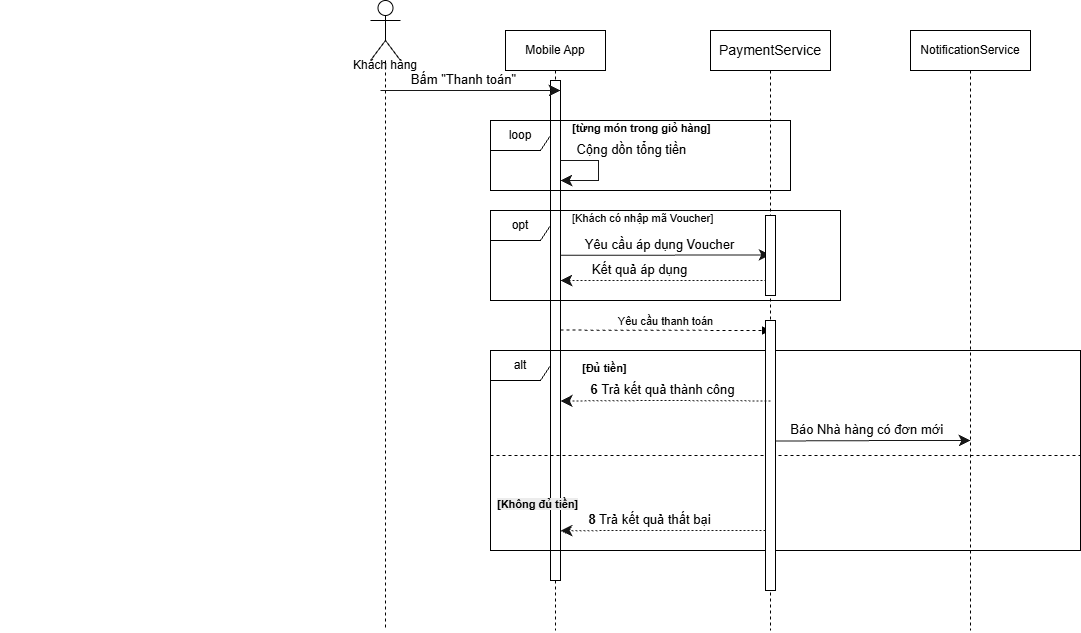

The diagram above was exported from draw.io. Its source (the exported page's mxGraphModel, read from the mxfile embedded in the PNG):
<mxGraphModel dx="2020" dy="648" grid="1" gridSize="10" guides="1" tooltips="1" connect="1" arrows="1" fold="1" page="1" pageScale="1" pageWidth="850" pageHeight="1100" math="0" shadow="0">
  <root>
    <mxCell id="0" />
    <mxCell id="1" parent="0" />
    <mxCell id="app" parent="1" style="shape=umlLifeline;perimeter=lifelinePerimeter;whiteSpace=wrap;html=1;container=1;dropTarget=0;collapsible=0;recursiveResize=0;outlineConnect=0;portConstraint=eastwest;" value="Mobile App" vertex="1">
      <mxGeometry height="600" width="100" x="255" y="80" as="geometry" />
    </mxCell>
    <mxCell id="gTbu7r7o0YXqaiKaKOUP-3" parent="app" style="html=1;points=[[0,0,0,0,5],[0,1,0,0,-5],[1,0,0,0,5],[1,1,0,0,-5]];perimeter=orthogonalPerimeter;outlineConnect=0;targetShapes=umlLifeline;portConstraint=eastwest;newEdgeStyle={&quot;curved&quot;:0,&quot;rounded&quot;:0};" value="" vertex="1">
      <mxGeometry height="500" width="10" x="45" y="50" as="geometry" />
    </mxCell>
    <mxCell id="notif" parent="1" style="shape=umlLifeline;perimeter=lifelinePerimeter;whiteSpace=wrap;html=1;container=1;dropTarget=0;collapsible=0;recursiveResize=0;outlineConnect=0;portConstraint=eastwest;" value="NotificationService" vertex="1">
      <mxGeometry height="600" width="120" x="660" y="80" as="geometry" />
    </mxCell>
    <mxCell id="loop_box" parent="1" style="shape=umlFrame;whiteSpace=wrap;html=1;pointerEvents=0;" value="loop" vertex="1">
      <mxGeometry height="70" width="300" x="240" y="170" as="geometry" />
    </mxCell>
    <mxCell id="m2" edge="1" parent="1" source="app" style="html=1;verticalAlign=bottom;endArrow=block;rounded=0;entryX=1;entryY=0;entryDx=0;entryDy=0;edgeStyle=orthogonalEdgeStyle;" target="app" value="">
      <mxGeometry relative="1" as="geometry">
        <Array as="points">
          <mxPoint x="350" y="210" />
          <mxPoint x="350" y="230" />
        </Array>
        <mxPoint x="320" y="210" as="sourcePoint" />
      </mxGeometry>
    </mxCell>
    <mxCell id="opt_box" parent="1" style="shape=umlFrame;whiteSpace=wrap;html=1;pointerEvents=0;" value="opt" vertex="1">
      <mxGeometry height="90" width="350" x="240" y="260" as="geometry" />
    </mxCell>
    <mxCell id="alt_box" parent="1" style="shape=umlFrame;whiteSpace=wrap;html=1;pointerEvents=0;" value="alt" vertex="1">
      <mxGeometry height="200" width="590" x="240" y="400" as="geometry" />
    </mxCell>
    <mxCell id="alt_div" parent="1" style="line;strokeWidth=1;dashed=1;labelPosition=center;verticalLabelPosition=middle;align=center;verticalAlign=middle;" value="" vertex="1">
      <mxGeometry height="10" width="590" x="240" y="500" as="geometry" />
    </mxCell>
    <mxCell id="gTbu7r7o0YXqaiKaKOUP-2" edge="1" parent="1" source="gTbu7r7o0YXqaiKaKOUP-1" style="edgeStyle=orthogonalEdgeStyle;rounded=0;orthogonalLoop=1;jettySize=auto;html=1;endArrow=none;endFill=0;dashed=1;">
      <mxGeometry relative="1" as="geometry">
        <mxPoint x="135" y="680" as="targetPoint" />
      </mxGeometry>
    </mxCell>
    <mxCell id="gTbu7r7o0YXqaiKaKOUP-1" parent="1" style="shape=umlActor;verticalLabelPosition=bottom;verticalAlign=top;html=1;outlineConnect=0;" value="&lt;span style=&quot;color: rgba(0, 0, 0, 0); font-family: monospace; font-size: 1px; text-align: start;&quot;&gt;%3CmxGraphModel%3E%3Croot%3E%3CmxCell%20id%3D%220%22%2F%3E%3CmxCell%20id%3D%221%22%20parent%3D%220%22%2F%3E%3CmxCell%20id%3D%222%22%20parent%3D%221%22%20style%3D%22html%3D1%3Bpoints%3D%5B%5B0%2C0%2C0%2C0%2C5%5D%2C%5B0%2C1%2C0%2C0%2C-5%5D%2C%5B1%2C0%2C0%2C0%2C5%5D%2C%5B1%2C1%2C0%2C0%2C-5%5D%5D%3Bperimeter%3DorthogonalPerimeter%3BoutlineConnect%3D0%3BtargetShapes%3DumlLifeline%3BportConstraint%3Deastwest%3BnewEdgeStyle%3D%7B%26quot%3Bcurved%26quot%3B%3A0%2C%26quot%3Brounded%26quot%3B%3A0%7D%3B%22%20value%3D%22%22%20vertex%3D%221%22%3E%3CmxGeometry%20height%3D%22350%22%20width%3D%2210%22%20x%3D%22295%22%20y%3D%22140%22%20as%3D%22geometry%22%2F%3E%3C%2FmxCell%3E%3C%&lt;/span&gt;&lt;span style=&quot;color: rgba(0, 0, 0, 0); font-family: monospace; font-size: 1px; text-align: start;&quot;&gt;%3CmxGraphModel%3E%3Croot%3E%3CmxCell%20id%3D%220%22%2F%3E%3CmxCell%20id%3D%221%22%20parent%3D%220%22%2F%3E%3CmxCell%20id%3D%222%22%20parent%3D%221%22%20style%3D%22html%3D1%3Bpoints%3D%5B%5B0%2C0%2C0%2C0%2C5%5D%2C%5B0%2C1%2C0%2C0%2C-5%5D%2C%5B1%2C0%2C0%2C0%2C5%5D%2C%5B1%2C1%2C0%2C0%2C-5%5D%5D%3Bperimeter%3DorthogonalPerimeter%3BoutlineConnect%3D0%3BtargetShapes%3DumlLifeline%3BportConstraint%3Deastwest%3BnewEdgeStyle%3D%7B%26quot%3Bcurved%26quot%3B%3A0%2C%26quot%3Brounded%26quot%3B%3A0%7D%3B%22%20value%3D%22%22%20vertex%3D%221%22%3E%3CmxGeometry%20height%3D%22350%22%20width%3D%2210%22%20x%3D%22295%22%20y%3D%22140%22%20as%3D%22geometry%22%2F%3E%3C%2FmxCell%3E%3C%2Froot%3E%3C%2FmxGraphModel%3E&lt;/span&gt;&lt;span style=&quot;color: rgba(0, 0, 0, 0); font-family: monospace; font-size: 1px; text-align: start;&quot;&gt;2Froot%3E%3C%2FmxGraphModel%3E&lt;/span&gt;" vertex="1">
      <mxGeometry height="60" width="30" x="120" y="50" as="geometry" />
    </mxCell>
    <UserObject label="[từng món trong giỏ hàng]" plantUmlId="grpcond_6" plantUmlBaseStyle="text;html=1;fontColor=#000000;fontSize=11;fontStyle=1;align=left;verticalAlign=middle;" plantUmlBaseValue="[từng món trong giỏ hàng]" id="gTbu7r7o0YXqaiKaKOUP-4">
      <mxCell parent="1" style="text;html=1;fontColor=#000000;fontSize=11;fontStyle=1;align=left;verticalAlign=middle;strokeWidth=1;" vertex="1">
        <mxGeometry height="15" width="157.38746428571426" x="320" y="170" as="geometry" />
      </mxCell>
    </UserObject>
    <UserObject label="" plantUmlId="msg_16" plantUmlBaseStyle="endArrow=classic;endFill=1;endSize=9;html=1;strokeColor=#181818;strokeWidth=1;exitX=0.5;exitY=0.264;exitDx=0;exitDy=0;curved=0;rounded=0;fontSize=11;sourcePerimeterSpacing=0;targetPerimeterSpacing=0;" plantUmlBaseValue="" id="gTbu7r7o0YXqaiKaKOUP-5">
      <mxCell edge="1" parent="1" style="endArrow=classic;endFill=1;endSize=9;html=1;strokeColor=#181818;strokeWidth=1;curved=0;rounded=0;fontSize=11;sourcePerimeterSpacing=0;targetPerimeterSpacing=0;">
        <mxGeometry relative="1" as="geometry">
          <Array as="points">
            <mxPoint x="348.0880071428571" y="210" />
            <mxPoint x="348.0880071428571" y="230" />
          </Array>
          <mxPoint x="310" y="210" as="sourcePoint" />
          <mxPoint x="310" y="230" as="targetPoint" />
        </mxGeometry>
      </mxCell>
    </UserObject>
    <UserObject label="&lt;b&gt;&amp;nbsp; &amp;nbsp;&amp;nbsp;&lt;/b&gt;Cộng dồn tổng tiền" plantUmlId="msglbl_19" plantUmlBaseStyle="text;html=1;fontColor=#000000;fontSize=13;align=left;verticalAlign=middle;" plantUmlBaseValue="&lt;b&gt;2&lt;/b&gt; Cộng dồn tổng tiền" id="gTbu7r7o0YXqaiKaKOUP-6">
      <mxCell parent="1" style="text;html=1;fontColor=#000000;fontSize=13;align=left;verticalAlign=middle;strokeWidth=1;" vertex="1">
        <mxGeometry height="18" width="139.1588142857143" x="310" y="190" as="geometry" />
      </mxCell>
    </UserObject>
    <UserObject label="[Khách có nhập mã Voucher]" plantUmlId="grpcond_9" plantUmlBaseStyle="text;html=1;fontColor=#000000;fontSize=11;fontStyle=1;align=left;verticalAlign=middle;" plantUmlBaseValue="[Khách có nhập mã Voucher]" id="gTbu7r7o0YXqaiKaKOUP-7">
      <mxCell parent="1" style="text;html=1;fontColor=#000000;fontSize=11;fontStyle=0;align=left;verticalAlign=middle;strokeWidth=1;" vertex="1">
        <mxGeometry height="15" width="169.8859" x="320" y="260" as="geometry" />
      </mxCell>
    </UserObject>
    <UserObject label="Yêu cầu áp dụng Voucher" plantUmlId="msg_20" plantUmlBaseStyle="endArrow=classic;endFill=1;endSize=9;html=1;rounded=0;edgeStyle=none;curved=0;strokeColor=#181818;strokeWidth=1;fontColor=#000000;fontSize=13;verticalAlign=bottom;labelBackgroundColor=none;sourcePerimeterSpacing=0;targetPerimeterSpacing=0;" plantUmlBaseValue="&lt;b&gt;3&lt;/b&gt; Yêu cầu áp dụng Voucher" id="gTbu7r7o0YXqaiKaKOUP-9">
      <mxCell edge="1" parent="1" style="endArrow=classic;endFill=1;endSize=9;html=1;rounded=0;edgeStyle=none;curved=0;strokeColor=#181818;strokeWidth=1;fontColor=#000000;fontSize=13;verticalAlign=bottom;labelBackgroundColor=none;sourcePerimeterSpacing=0;targetPerimeterSpacing=0;">
        <mxGeometry relative="1" x="-0.055" as="geometry">
          <Array as="points">
            <mxPoint x="409" y="304.66" />
          </Array>
          <mxPoint x="310" y="304.66" as="sourcePoint" />
          <mxPoint x="520" y="304.4" as="targetPoint" />
        </mxGeometry>
      </mxCell>
    </UserObject>
    <UserObject label="Kết quả áp dụng" plantUmlId="msg_21" plantUmlBaseStyle="endArrow=classic;endFill=1;endSize=9;html=1;rounded=0;edgeStyle=none;curved=0;strokeColor=#181818;strokeWidth=1;fontColor=#000000;fontSize=13;verticalAlign=bottom;labelBackgroundColor=none;dashed=1;dashPattern=2 2;sourcePerimeterSpacing=0;targetPerimeterSpacing=0;" plantUmlBaseValue="&lt;b&gt;4&lt;/b&gt; Kết quả áp dụng" id="gTbu7r7o0YXqaiKaKOUP-10">
      <mxCell edge="1" parent="1" style="endArrow=classic;endFill=1;endSize=9;html=1;rounded=0;edgeStyle=none;curved=0;strokeColor=#181818;strokeWidth=1;fontColor=#000000;fontSize=13;verticalAlign=bottom;labelBackgroundColor=none;dashed=1;dashPattern=2 2;sourcePerimeterSpacing=0;targetPerimeterSpacing=0;">
        <mxGeometry relative="1" x="0.243" as="geometry">
          <Array as="points">
            <mxPoint x="409" y="330" />
          </Array>
          <mxPoint x="520" y="330" as="sourcePoint" />
          <mxPoint x="310" y="330" as="targetPoint" />
        </mxGeometry>
      </mxCell>
    </UserObject>
    <mxCell id="gTbu7r7o0YXqaiKaKOUP-33" edge="1" parent="1" source="gTbu7r7o0YXqaiKaKOUP-13" style="edgeStyle=orthogonalEdgeStyle;rounded=0;orthogonalLoop=1;jettySize=auto;html=1;dashed=1;endArrow=none;endFill=0;">
      <mxGeometry relative="1" as="geometry">
        <mxPoint x="520" y="680" as="targetPoint" />
      </mxGeometry>
    </mxCell>
    <mxCell id="gTbu7r7o0YXqaiKaKOUP-13" parent="1" style="rounded=0;whiteSpace=wrap;html=1;" value="&lt;span style=&quot;font-size: 14px;&quot;&gt;PaymentService&lt;/span&gt;" vertex="1">
      <mxGeometry height="40" width="120" x="460" y="80" as="geometry" />
    </mxCell>
    <mxCell id="gTbu7r7o0YXqaiKaKOUP-16" edge="1" parent="1" style="html=1;verticalAlign=bottom;startArrow=none;endArrow=block;startSize=8;curved=0;rounded=0;startFill=0;dashed=1;" value="Yêu cầu thanh toán">
      <mxGeometry relative="1" x="0.0025" as="geometry">
        <mxPoint as="offset" />
        <mxPoint x="310" y="379.58" as="sourcePoint" />
        <mxPoint x="520" y="380" as="targetPoint" />
      </mxGeometry>
    </mxCell>
    <mxCell id="gTbu7r7o0YXqaiKaKOUP-20" parent="1" style="html=1;points=[[0,0,0,0,5],[0,1,0,0,-5],[1,0,0,0,5],[1,1,0,0,-5]];perimeter=orthogonalPerimeter;outlineConnect=0;targetShapes=umlLifeline;portConstraint=eastwest;newEdgeStyle={&quot;curved&quot;:0,&quot;rounded&quot;:0};" value="" vertex="1">
      <mxGeometry height="270" width="10" x="515" y="370" as="geometry" />
    </mxCell>
    <UserObject label="[Đủ tiền]" plantUmlId="grpcond_12" plantUmlBaseStyle="text;html=1;fontColor=#000000;fontSize=11;fontStyle=1;align=left;verticalAlign=middle;" plantUmlBaseValue="[Đủ tiền]" id="gTbu7r7o0YXqaiKaKOUP-22">
      <mxCell parent="1" style="text;html=1;fontColor=#000000;fontSize=11;fontStyle=1;align=left;verticalAlign=middle;strokeWidth=1;" vertex="1">
        <mxGeometry height="15" width="54.83807857142857" x="330" y="410" as="geometry" />
      </mxCell>
    </UserObject>
    <UserObject label="&lt;b&gt;6&lt;/b&gt; Trả kết quả thành công" plantUmlId="msg_23" plantUmlBaseStyle="endArrow=classic;endFill=1;endSize=9;html=1;rounded=0;edgeStyle=none;curved=0;strokeColor=#181818;strokeWidth=1;fontColor=#000000;fontSize=13;verticalAlign=bottom;labelBackgroundColor=none;dashed=1;dashPattern=2 2;sourcePerimeterSpacing=0;targetPerimeterSpacing=0;" plantUmlBaseValue="&lt;b&gt;6&lt;/b&gt; Trả kết quả thành công" id="gTbu7r7o0YXqaiKaKOUP-27">
      <mxCell edge="1" parent="1" source="gTbu7r7o0YXqaiKaKOUP-20" style="endArrow=classic;endFill=1;endSize=9;html=1;rounded=0;edgeStyle=none;curved=0;strokeColor=#181818;strokeWidth=1;fontColor=#000000;fontSize=13;verticalAlign=bottom;labelBackgroundColor=none;dashed=1;dashPattern=2 2;sourcePerimeterSpacing=0;targetPerimeterSpacing=0;exitX=0.5;exitY=0.298;exitDx=0;exitDy=0;exitPerimeter=0;">
        <mxGeometry relative="1" x="0.024" as="geometry">
          <Array as="points">
            <mxPoint x="409" y="450" />
          </Array>
          <mxPoint x="510" y="450.5" as="sourcePoint" />
          <mxPoint x="310" y="450.5" as="targetPoint" />
        </mxGeometry>
      </mxCell>
    </UserObject>
    <mxCell id="gTbu7r7o0YXqaiKaKOUP-28" parent="1" style="text;whiteSpace=wrap;html=1;" value="&lt;span style=&quot;color: rgb(0, 0, 0); font-family: Helvetica; font-size: 11px; font-style: normal; font-variant-ligatures: normal; font-variant-caps: normal; font-weight: 700; letter-spacing: normal; orphans: 2; text-align: left; text-indent: 0px; text-transform: none; widows: 2; word-spacing: 0px; -webkit-text-stroke-width: 0px; white-space: nowrap; background-color: rgb(236, 236, 236); text-decoration-thickness: initial; text-decoration-style: initial; text-decoration-color: initial; display: inline !important; float: none;&quot;&gt;[Không đủ tiền]&lt;/span&gt;" vertex="1">
      <mxGeometry height="40" width="110" x="245" y="540" as="geometry" />
    </mxCell>
    <UserObject label="&lt;b&gt;8&lt;/b&gt; Trả kết quả thất bại" plantUmlId="msg_25" plantUmlBaseStyle="endArrow=classic;endFill=1;endSize=9;html=1;rounded=0;edgeStyle=none;curved=0;strokeColor=#181818;strokeWidth=1;fontColor=#000000;fontSize=13;verticalAlign=bottom;labelBackgroundColor=none;dashed=1;dashPattern=2 2;sourcePerimeterSpacing=0;targetPerimeterSpacing=0;" plantUmlBaseValue="&lt;b&gt;8&lt;/b&gt; Trả kết quả thất bại" id="gTbu7r7o0YXqaiKaKOUP-29">
      <mxCell edge="1" parent="1" source="gTbu7r7o0YXqaiKaKOUP-20" style="endArrow=classic;endFill=1;endSize=9;html=1;rounded=0;edgeStyle=none;curved=0;strokeColor=#181818;strokeWidth=1;fontColor=#000000;fontSize=13;verticalAlign=bottom;labelBackgroundColor=none;dashed=1;dashPattern=2 2;sourcePerimeterSpacing=0;targetPerimeterSpacing=0;">
        <mxGeometry relative="1" x="0.136" as="geometry">
          <Array as="points">
            <mxPoint x="409" y="580" />
          </Array>
          <mxPoint x="508" y="580.2" as="sourcePoint" />
          <mxPoint x="310" y="580.2" as="targetPoint" />
        </mxGeometry>
      </mxCell>
    </UserObject>
    <UserObject label="&lt;div&gt;&lt;br&gt;&lt;/div&gt;Báo Nhà hàng có đơn mới&amp;nbsp;" plantUmlId="msg_24" plantUmlBaseStyle="endArrow=classic;endFill=1;endSize=9;html=1;rounded=0;edgeStyle=none;curved=0;strokeColor=#181818;strokeWidth=1;fontColor=#000000;fontSize=13;verticalAlign=bottom;labelBackgroundColor=none;sourcePerimeterSpacing=0;targetPerimeterSpacing=0;" plantUmlBaseValue="&lt;b&gt;7&lt;/b&gt; Báo Nhà hàng có đơn mới (Async)" id="gTbu7r7o0YXqaiKaKOUP-30">
      <mxCell edge="1" parent="1" style="endArrow=classic;endFill=1;endSize=9;html=1;rounded=0;edgeStyle=none;curved=0;strokeColor=#181818;strokeWidth=1;fontColor=#000000;fontSize=13;verticalAlign=bottom;labelBackgroundColor=none;sourcePerimeterSpacing=0;targetPerimeterSpacing=0;">
        <mxGeometry relative="1" x="-0.045" as="geometry">
          <Array as="points">
            <mxPoint x="649" y="490" />
          </Array>
          <mxPoint x="525" y="490.5" as="sourcePoint" />
          <mxPoint x="720" y="490" as="targetPoint" />
        </mxGeometry>
      </mxCell>
    </UserObject>
    <mxCell id="gTbu7r7o0YXqaiKaKOUP-31" parent="1" style="html=1;points=[[0,0,0,0,5],[0,1,0,0,-5],[1,0,0,0,5],[1,1,0,0,-5]];perimeter=orthogonalPerimeter;outlineConnect=0;targetShapes=umlLifeline;portConstraint=eastwest;newEdgeStyle={&quot;curved&quot;:0,&quot;rounded&quot;:0};" value="" vertex="1">
      <mxGeometry height="80" width="10" x="515" y="265" as="geometry" />
    </mxCell>
    <UserObject label="Bấm &quot;Thanh toán&quot;" plantUmlId="msg_15" plantUmlBaseStyle="endArrow=classic;endFill=1;endSize=9;html=1;rounded=0;edgeStyle=none;curved=0;strokeColor=#181818;strokeWidth=1;fontColor=#000000;fontSize=13;verticalAlign=bottom;labelBackgroundColor=none;sourcePerimeterSpacing=0;targetPerimeterSpacing=0;" plantUmlBaseValue="&lt;b&gt;1&lt;/b&gt; Bấm &amp;quot;Thanh toán&amp;quot;" id="gTbu7r7o0YXqaiKaKOUP-36">
      <mxCell edge="1" parent="1" style="endArrow=classic;endFill=1;endSize=9;html=1;rounded=0;edgeStyle=none;curved=0;strokeColor=#181818;strokeWidth=1;fontColor=#000000;fontSize=13;verticalAlign=bottom;labelBackgroundColor=none;sourcePerimeterSpacing=0;targetPerimeterSpacing=0;entryX=0.55;entryY=0.1;entryDx=0;entryDy=0;entryPerimeter=0;">
        <mxGeometry relative="1" x="-0.073" as="geometry">
          <Array as="points">
            <mxPoint x="225" y="140" />
          </Array>
          <mxPoint x="130" y="140" as="sourcePoint" />
          <mxPoint x="310" y="140" as="targetPoint" />
        </mxGeometry>
      </mxCell>
    </UserObject>
    <mxCell id="gTbu7r7o0YXqaiKaKOUP-39" parent="1" style="text;html=1;whiteSpace=wrap;strokeColor=none;fillColor=none;align=center;verticalAlign=middle;rounded=0;" value="Khách hàng" vertex="1">
      <mxGeometry height="30" width="70" x="100" y="100" as="geometry" />
    </mxCell>
  </root>
</mxGraphModel>